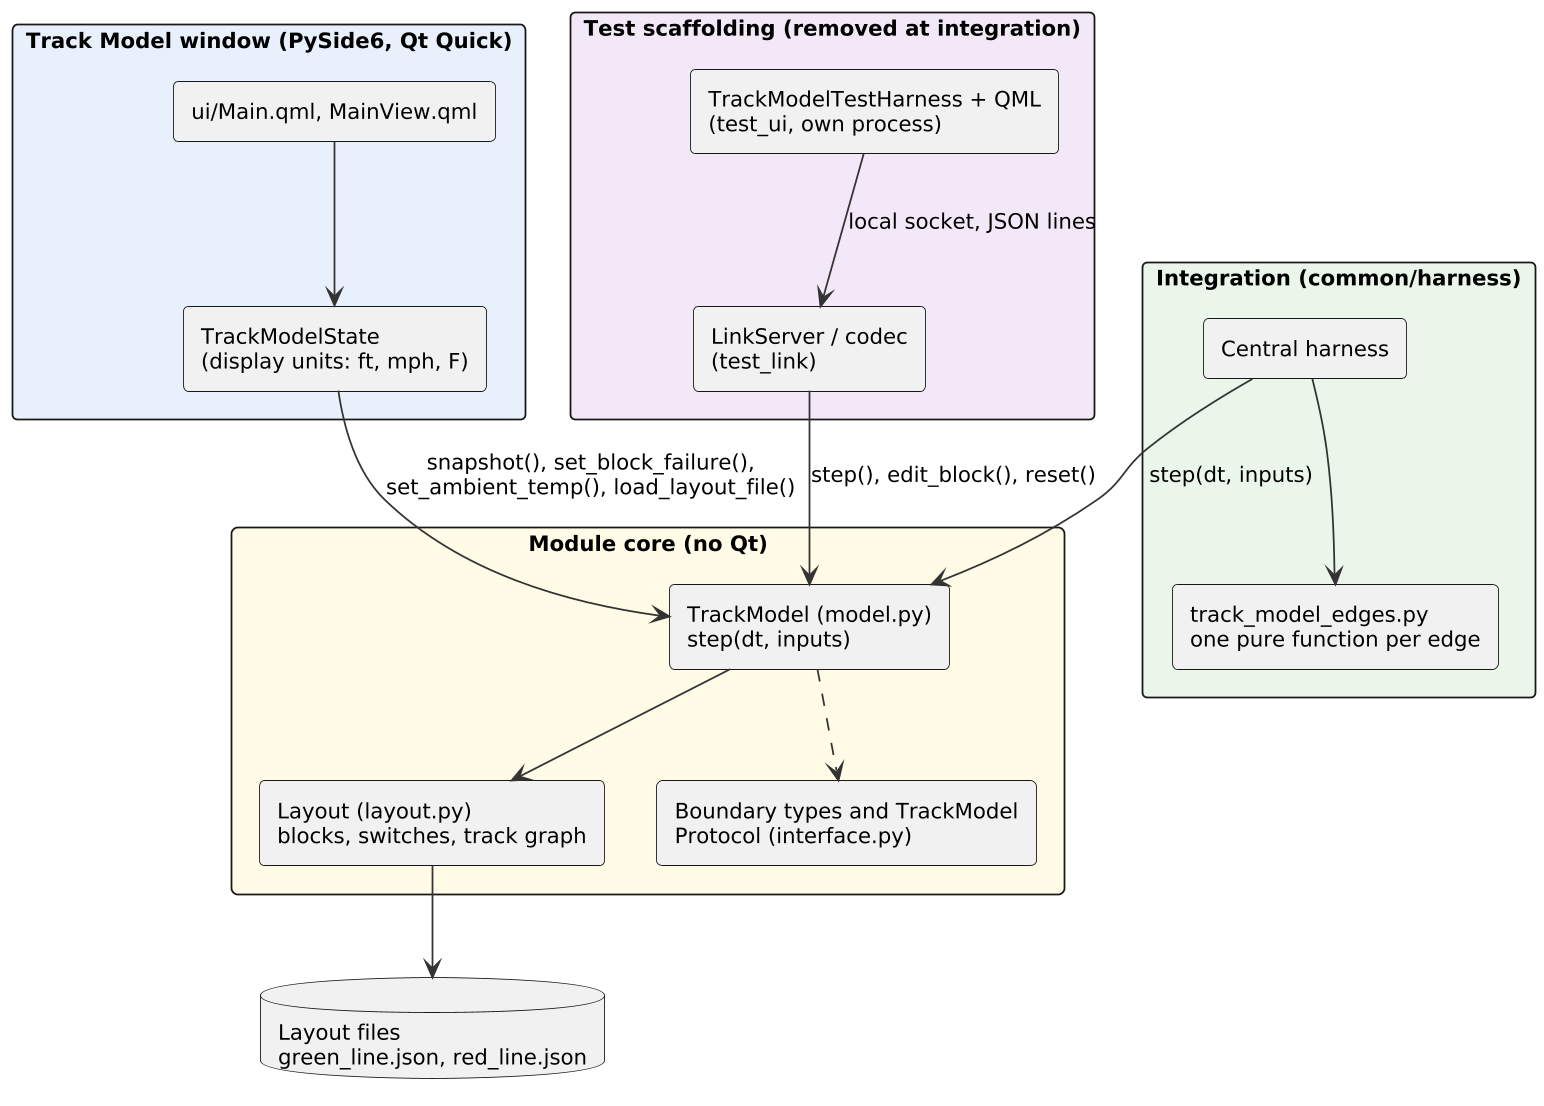

The diagram above was rendered by PlantUML. Its source (embedded in the PNG):
@startuml
skinparam shadowing false
skinparam dpi 170
skinparam defaultFontName DejaVu Sans
skinparam defaultFontSize 12
skinparam roundCorner 6
skinparam ArrowColor #333333
skinparam BackgroundColor white
skinparam componentStyle rectangle
skinparam nodesep 30
rectangle "Track Model window (PySide6, Qt Quick)" #E8F1FB {
  [ui/Main.qml, MainView.qml] as QML
  [TrackModelState\n(display units: ft, mph, F)] as ST
}
rectangle "Module core (no Qt)" #FFFBE6 {
  [TrackModel (model.py)\nstep(dt, inputs)] as TM
  [Layout (layout.py)\nblocks, switches, track graph] as LY
  [Boundary types and TrackModel\nProtocol (interface.py)] as IF
}
rectangle "Test scaffolding (removed at integration)" #F3E8F7 {
  [LinkServer / codec\n(test_link)] as LS
  [TrackModelTestHarness + QML\n(test_ui, own process)] as TU
}
rectangle "Integration (common/harness)" #EAF6EA {
  [track_model_edges.py\none pure function per edge] as ED
  [Central harness] as HA
}
database "Layout files\ngreen_line.json, red_line.json" as FILES
QML --> ST
ST --> TM : snapshot(), set_block_failure(),\nset_ambient_temp(), load_layout_file()
TM --> LY
LY --> FILES
TM ..> IF
LS --> TM : step(), edit_block(), reset()
TU --> LS : local socket, JSON lines
HA --> ED
HA --> TM : step(dt, inputs)
@enduml